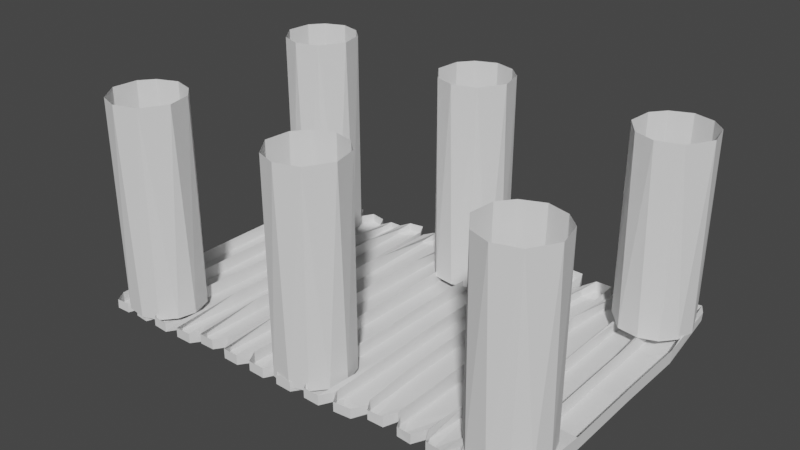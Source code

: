 # Source: dock.blend  (saved by Blender 3.0.42; exported with 4.5.12 LTS)
import bpy
from mathutils import Matrix  # noqa: F401  (used for matrix-valued properties, if any)

bpy.ops.wm.read_factory_settings(use_empty=True)
scene = bpy.context.scene
scene.name = 'Scene'

# ---- collections
col_collection = bpy.data.collections.new('Collection'); scene.collection.children.link(col_collection)

# ---- world
world_world = bpy.data.worlds.new('World'); scene.world = world_world
world_world.use_nodes = True; world_world.node_tree.nodes.clear()
_N = world_world.node_tree.nodes; _L = world_world.node_tree.links
n0 = _N.new('ShaderNodeOutputWorld'); n0.name = 'World Output'; n0.location = (300, 300)
n1 = _N.new('ShaderNodeBackground'); n1.name = 'Background'; n1.location = (10, 300)
n1.inputs[0].default_value = (0.05088, 0.05088, 0.05088, 1.0)
_L.new(n1.outputs[0], n0.inputs[0])
n0.is_active_output = True
world_world.color = (0.05088, 0.05088, 0.05088)
world_world.use_sun_shadow = False
world_world.sun_shadow_jitter_overblur = 0.0

# ---- meshes
me_cylinder_001 = bpy.data.meshes.new('Cylinder.001')
me_cylinder_001.from_pydata([(-0.07156, 1.021, 1.0), (0.4578, 0.8939, -4.0), (0.4889, 0.8773, 1.0), (0.8273, 0.5831, -4.0), (0.8553, 0.5412, 1.0), (1.012, 0.02518, -4.0), (1.015, -0.1289, 1.0), (0.8939, -0.4578, -4.0), (0.5831, -0.8273, -4.0), (0.6265, -0.8089, 1.0), (0.116, -0.9976, -4.0), (-0.02518, -1.012, 1.0), (-0.5831, -0.8273, 1.0), (-0.4567, -0.9156, -4.0), (-0.9871, -0.2693, 1.0), (-0.9703, -0.3245, -4.0), (-0.9444, 0.364, -4.0), (-0.9252, 0.4105, 1.0), (-0.6507, 0.7651, -4.0), (-0.6234, 0.7874, 1.0), (-0.1289, 1.015, -4.0)], [], [(6, 7, 5), (9, 8, 7), (11, 13, 10), (3, 1, 2, 4), (5, 3, 4, 6), (10, 8, 9, 11), (6, 9, 7), (15, 13, 12, 14), (11, 12, 13), (16, 15, 14, 17), (18, 16, 17, 19), (20, 18, 19, 0), (1, 20, 0, 2), (20, 1, 3, 5, 7, 8, 10, 13, 15, 16, 18)])
_uv = me_cylinder_001.uv_layers.new(name='UVMap')
_uv.uv.foreach_set('vector', [0.7298, 1.0, 0.6747, 0.5, 0.7539, 0.5, 0.6048, 1.0, 0.5978, 0.5, 0.6747, 0.5, 0.4959, 1.0, 0.4264, 0.5, 0.5184, 0.5, 0.8477, 0.5, 0.9247, 0.5, 0.9191, 1.0, 0.8397, 1.0, 0.7539, 0.5, 0.8477, 0.5, 0.8397, 1.0, 0.7298, 1.0, 0.5184, 0.5, 0.5978, 0.5, 0.6048, 1.0, 0.4959, 1.0, 0.7298, 1.0, 0.6048, 1.0, 0.6747, 0.5, 0.3014, 0.5, 0.4264, 0.5, 0.4022, 1.0, 0.2923, 1.0, 0.4959, 1.0, 0.4022, 1.0, 0.4264, 0.5, 0.1914, 0.5, 0.3014, 0.5, 0.2923, 1.0, 0.1834, 1.0, 0.1122, 0.5, 0.1914, 0.5, 0.1834, 1.0, 0.1066, 1.0, 0.02622, 0.5, 0.1122, 0.5, 0.1066, 1.0, 0.02081, 1.0, 0.9247, 0.5, 0.9872, 0.5, 0.9816, 1.0, 0.9191, 1.0, 0.7203, 0.4824, 0.8589, 0.4626, 0.9439, 0.3866, 0.9871, 0.2558, 0.9626, 0.1411, 0.8866, 0.05657, 0.7776, 0.01272, 0.6455, 0.04027, 0.5278, 0.1756, 0.5287, 0.3353, 0.5952, 0.4319])
me_cylinder_001.use_remesh_fix_poles = True
me_cylinder_001.use_remesh_preserve_attributes = False
me_cylinder_001.update()
me_cylinder_002 = bpy.data.meshes.new('Cylinder.002')
me_cylinder_002.from_pydata([(-0.07156, 1.021, 1.0), (0.4578, 0.8939, -4.595), (0.4889, 0.8773, 1.0), (0.8273, 0.5831, -4.595), (0.8553, 0.5412, 1.0), (1.012, 0.02518, -4.595), (1.015, -0.1289, 1.0), (0.8939, -0.4578, -4.595), (0.5831, -0.8273, -4.595), (0.6265, -0.8089, 1.0), (0.116, -0.9976, -4.595), (-0.02518, -1.012, 1.0), (-0.5831, -0.8273, 1.0), (-0.4567, -0.9156, -4.595), (-0.9871, -0.2693, 1.0), (-0.9703, -0.3245, -4.595), (-0.9444, 0.364, -4.595), (-0.9252, 0.4105, 1.0), (-0.6507, 0.7651, -4.595), (-0.6234, 0.7874, 1.0), (-0.1289, 1.015, -4.595)], [], [(6, 7, 5), (9, 8, 7), (11, 13, 10), (3, 1, 2, 4), (5, 3, 4, 6), (10, 8, 9, 11), (6, 9, 7), (15, 13, 12, 14), (11, 12, 13), (16, 15, 14, 17), (18, 16, 17, 19), (20, 18, 19, 0), (1, 20, 0, 2)])
_uv = me_cylinder_002.uv_layers.new(name='UVMap')
_uv.uv.foreach_set('vector', [0.7298, 1.0, 0.6747, 0.5, 0.7539, 0.5, 0.6048, 1.0, 0.5978, 0.5, 0.6747, 0.5, 0.4959, 1.0, 0.4264, 0.5, 0.5184, 0.5, 0.8477, 0.5, 0.9247, 0.5, 0.9191, 1.0, 0.8397, 1.0, 0.7539, 0.5, 0.8477, 0.5, 0.8397, 1.0, 0.7298, 1.0, 0.5184, 0.5, 0.5978, 0.5, 0.6048, 1.0, 0.4959, 1.0, 0.7298, 1.0, 0.6048, 1.0, 0.6747, 0.5, 0.3014, 0.5, 0.4264, 0.5, 0.4022, 1.0, 0.2923, 1.0, 0.4959, 1.0, 0.4022, 1.0, 0.4264, 0.5, 0.1914, 0.5, 0.3014, 0.5, 0.2923, 1.0, 0.1834, 1.0, 0.1122, 0.5, 0.1914, 0.5, 0.1834, 1.0, 0.1066, 1.0, 0.02622, 0.5, 0.1122, 0.5, 0.1066, 1.0, 0.02081, 1.0, 0.9247, 0.5, 0.9872, 0.5, 0.9816, 1.0, 0.9191, 1.0])
me_cylinder_002.use_remesh_fix_poles = True
me_cylinder_002.use_remesh_preserve_attributes = False
me_cylinder_002.update()
me_cylinder_005 = bpy.data.meshes.new('Cylinder.005')
me_cylinder_005.from_pydata([(-0.07156, 1.021, 1.0), (0.4578, 0.8939, -4.778), (0.4889, 0.8773, 1.0), (0.8273, 0.5831, -4.778), (0.8553, 0.5412, 1.0), (1.012, 0.02518, -4.778), (1.015, -0.1289, 1.0), (0.8939, -0.4578, -4.778), (0.5831, -0.8273, -4.778), (0.6265, -0.8089, 1.0), (0.116, -0.9976, -4.778), (-0.02518, -1.012, 1.0), (-0.5831, -0.8273, 1.0), (-0.4567, -0.9156, -4.778), (-0.9871, -0.2693, 1.0), (-0.9703, -0.3245, -4.778), (-0.9444, 0.364, -4.778), (-0.9252, 0.4105, 1.0), (-0.6507, 0.7651, -4.778), (-0.6234, 0.7874, 1.0), (-0.1289, 1.015, -4.778)], [], [(6, 7, 5), (9, 8, 7), (11, 13, 10), (3, 1, 2, 4), (5, 3, 4, 6), (10, 8, 9, 11), (6, 9, 7), (15, 13, 12, 14), (11, 12, 13), (16, 15, 14, 17), (18, 16, 17, 19), (20, 18, 19, 0), (1, 20, 0, 2)])
_uv = me_cylinder_005.uv_layers.new(name='UVMap')
_uv.uv.foreach_set('vector', [0.7298, 1.0, 0.6747, 0.5, 0.7539, 0.5, 0.6048, 1.0, 0.5978, 0.5, 0.6747, 0.5, 0.4959, 1.0, 0.4264, 0.5, 0.5184, 0.5, 0.8477, 0.5, 0.9247, 0.5, 0.9191, 1.0, 0.8397, 1.0, 0.7539, 0.5, 0.8477, 0.5, 0.8397, 1.0, 0.7298, 1.0, 0.5184, 0.5, 0.5978, 0.5, 0.6048, 1.0, 0.4959, 1.0, 0.7298, 1.0, 0.6048, 1.0, 0.6747, 0.5, 0.3014, 0.5, 0.4264, 0.5, 0.4022, 1.0, 0.2923, 1.0, 0.4959, 1.0, 0.4022, 1.0, 0.4264, 0.5, 0.1914, 0.5, 0.3014, 0.5, 0.2923, 1.0, 0.1834, 1.0, 0.1122, 0.5, 0.1914, 0.5, 0.1834, 1.0, 0.1066, 1.0, 0.02622, 0.5, 0.1122, 0.5, 0.1066, 1.0, 0.02081, 1.0, 0.9247, 0.5, 0.9872, 0.5, 0.9816, 1.0, 0.9191, 1.0])
me_cylinder_005.use_remesh_fix_poles = True
me_cylinder_005.use_remesh_preserve_attributes = False
me_cylinder_005.update()
me_cube_002 = bpy.data.meshes.new('Cube.002')
me_cube_002.from_pydata([(-0.3522, -3.879, 0.03301), (-0.3598, -3.883, 0.3101), (-0.4432, 3.757, 0.3098), (0.4436, -3.901, 0.3318), (0.3077, 3.827, 0.3584), (-0.4117, -0.0197, 0.2673), (-0.2775, 4.091, 0.06037), (0.1336, 4.136, 0.3451), (-0.4408, 2.066, 0.2523), (0.2832, 3.851, 0.1055), (0.4354, -3.855, 0.04107), (-0.1748, -4.234, 0.3463), (-0.4361, -2.099, 0.1852), (-0.4424, 3.774, 0.07137), (0.122, 4.143, 0.09496), (-0.2762, 4.089, 0.3158), (-0.1607, -3.993, 0.003022), (0.2636, -4.241, 0.3598), (0.4567, 1.981, 0.2721), (0.4698, -0.02005, 0.2922), (-0.4191, 2.006, -0.1013), (0.4282, -2.023, -0.1609), (0.4591, -0.03129, -0.05916), (-0.3955, -0.06385, -0.07885), (-0.4136, -2.054, -0.1732), (0.4492, 1.953, -0.08482), (0.2585, -4.244, 0.0868), (0.4374, -2.105, 0.1918), (-0.1704, -4.237, 0.08871), (-1.213, -3.685, -0.1989), (-1.265, -3.779, 0.1293), (-1.189, 3.75, 0.1436), (-0.4298, -3.878, 0.2547), (-0.5025, 3.756, 0.2574), (-1.309, -0.06418, 0.1627), (-1.009, 4.08, -0.109), (-0.6557, 4.064, 0.1918), (-0.6256, -3.945, -0.1092), (-0.4044, 0.2491, 0.2193), (-1.344, 2.089, 0.1386), (-1.069, -4.166, 0.179), (-1.305, -2.038, 0.1132), (-1.182, 3.765, -0.1054), (-1.021, 4.066, 0.1522), (-0.5094, 3.787, 0.0117), (-0.4311, -3.876, -0.0331), (-0.6196, -4.212, 0.2342), (-1.271, -2.348, -0.249), (-1.333, 2.073, -0.2173), (-0.416, 0.0117, -0.1334), (-1.277, -3.75, -0.1174), (-1.293, -0.2557, -0.1914), (-0.4429, 1.894, -0.1473), (-0.452, -1.925, -0.2135), (-0.6153, -4.211, -0.01405), (-0.4359, -2.029, 0.145), (-1.069, -4.162, -0.08575), (-0.649, 4.084, -0.03753), (-2.241, -3.656, -0.2653), (-2.242, -3.663, -0.005674), (-2.093, 3.746, 0.003763), (-1.346, -3.767, 0.06849), (-1.253, 3.753, 0.09027), (-2.197, -0.05543, 0.08136), (-1.879, 3.84, -0.3155), (-1.428, 4.085, 0.06208), (-2.261, 2.057, 0.03985), (-1.359, -3.739, -0.2244), (-2.04, -4.043, 0.0114), (-2.189, -2.031, 0.05073), (-2.093, 3.742, -0.2442), (-1.884, 4.096, 0.03228), (-1.256, 3.772, -0.1682), (-2.027, -3.789, -0.317), (-1.556, -4.106, 0.04717), (-1.305, -2.022, 0.07269), (-2.089, 3.488, -0.3321), (-2.044, -4.039, -0.2431), (-1.314, -1.914, -0.2815), (-1.318, 0.04487, -0.2432), (-2.255, 2.033, -0.3076), (-2.182, -0.08534, -0.271), (-2.169, -1.929, -0.3042), (-1.88, 4.098, -0.2312), (-1.431, 4.094, -0.2013), (-1.354, 2.038, -0.2647), (-1.564, -4.097, -0.23), (-1.338, 1.073, 0.11), (-2.989, 3.708, -0.06316), (-2.316, -3.652, -0.05551), (-2.171, 3.743, -0.05185), (-3.07, -0.08402, 0.02211), (-2.79, 3.793, -0.4153), (-2.361, 4.099, -0.03168), (-2.899, -3.95, -0.08294), (-3.074, -3.623, -0.0747), (-3.152, 2.01, -0.0423), (-2.332, -3.664, -0.3181), (-3.073, -3.62, -0.2929), (-3.076, -1.989, 0.008101), (-2.986, 3.672, -0.3699), (-2.382, 3.821, -0.4075), (-2.798, 4.084, -0.0323), (-2.177, 3.73, -0.3457), (-2.887, -3.73, -0.3822), (-2.489, -3.985, -0.0669), (-2.19, -2.055, 0.005594), (-2.199, 0.08678, 0.03337), (-2.213, -0.01673, -0.3222), (-2.358, 4.09, -0.3083), (-3.147, 1.973, -0.3959), (-3.056, -0.04962, -0.3342), (-2.795, 4.072, -0.3068), (-2.274, 2.045, -0.3727), (-2.207, -1.954, -0.3482), (-2.501, -3.981, -0.3318), (-3.048, -3.409, -0.3598), (-2.262, 2.105, -0.01603), (-2.891, -3.959, -0.323), (-3.87, -3.689, -0.2528), (-3.842, 3.71, 0.01394), (-3.136, -3.621, -0.001844), (-3.056, 3.704, 0.004959), (-3.934, 0.01065, 0.09254), (-3.643, 3.788, -0.3294), (-3.22, 4.073, 0.05008), (-3.138, -3.641, -0.2538), (-3.88, -3.694, 0.01522), (-3.989, 2.003, 0.01829), (-3.697, -3.998, 0.005073), (-3.934, -2.166, 0.08003), (-3.839, 3.677, -0.2915), (-3.24, 3.786, -0.3346), (-3.648, 4.077, 0.05355), (-3.058, 3.677, -0.296), (-3.68, -3.754, -0.3172), (-3.288, -3.955, -0.009224), (-3.073, 0.04074, 0.09006), (-3.691, -4.0, -0.2474), (-3.087, -0.01653, -0.2657), (-3.981, 1.967, -0.3388), (-3.924, -2.1, -0.2689), (-3.92, 0.01146, -0.2637), (-3.645, 4.066, -0.2194), (-3.164, 1.979, -0.3327), (-3.094, -2.074, -0.2736), (-3.283, -3.963, -0.2788), (-3.153, 2.144, 0.01518), (-3.076, -1.985, 0.07649), (-3.216, 4.063, -0.2267), (-4.761, -3.556, -0.4464), (-4.787, -3.782, -0.0999), (-4.714, 3.737, -0.1737), (-3.949, -3.701, -0.1472), (-3.911, 3.709, -0.1563), (-4.791, 0.04235, -0.06484), (-4.082, 4.083, -0.1263), (-4.595, -4.127, -0.123), (-4.808, 2.056, -0.134), (-4.512, 3.817, -0.513), (-4.0, -3.65, -0.4651), (-4.787, -3.787, -0.3667), (-4.71, 3.713, -0.4731), (-4.102, 3.8, -0.5035), (-4.524, 4.089, -0.1365), (-3.914, 3.686, -0.4597), (-3.951, 0.05404, -0.4322), (-4.578, -3.872, -0.474), (-4.137, -4.063, -0.1406), (-4.797, 2.069, -0.4963), (-4.776, -0.02073, -0.4187), (-4.522, 4.083, -0.4086), (-3.999, 1.955, -0.502), (-4.133, -4.065, -0.4022), (-3.989, 2.109, -0.1552), (-3.929, -0.4177, -0.06683), (-4.596, -4.123, -0.3895), (-3.942, -3.702, -0.3816), (-4.081, 4.075, -0.3942), (-5.622, -3.586, -0.4531), (-5.648, -3.814, -0.1044), (-5.596, 3.781, -0.214), (-4.85, -3.521, -0.4892), (-4.85, -3.805, -0.1697), (-5.65, 1.552, -0.133), (-5.393, 3.862, -0.5656), (-4.968, 4.098, -0.2035), (-4.817, 0.06595, -0.4737), (-4.781, -0.4929, -0.1094), (-5.045, -3.902, -0.5031), (-5.463, -4.167, -0.1229), (-5.648, -3.819, -0.3691), (-5.591, 3.767, -0.5075), (-4.835, 3.624, -0.5785), (-5.412, 4.116, -0.2008), (-4.795, 3.754, -0.4799), (-4.85, -3.804, -0.4162), (-5.447, -3.91, -0.4817), (-5.034, -4.154, -0.1462), (-4.8, 3.763, -0.2223), (-5.463, -4.167, -0.3912), (-4.787, -1.663, -0.3736), (-4.967, 4.094, -0.4747), (-5.628, -0.09015, -0.4475), (-5.634, 2.043, -0.511), (-5.41, 4.112, -0.4717), (-5.034, -4.153, -0.416), (-6.479, -3.623, -0.4563), (-6.512, -3.847, -0.1322), (-6.48, 3.812, -0.2454), (-5.712, -3.833, -0.1721), (-6.28, 3.893, -0.5923), (-5.854, 4.135, -0.2383), (-6.517, 2.066, -0.1962), (-5.687, 3.518, -0.6013), (-5.907, -3.925, -0.5061), (-6.331, -4.185, -0.1299), (-6.508, -3.853, -0.377), (-6.497, -0.9584, -0.09697), (-6.476, 3.802, -0.5359), (-5.865, 3.881, -0.5997), (-6.296, 4.148, -0.2314), (-5.666, 3.783, -0.5094), (-5.715, -3.825, -0.4589), (-6.315, -3.934, -0.4855), (-5.895, -4.178, -0.1512), (-5.639, -0.7309, -0.1354), (-6.507, 2.054, -0.5496), (-6.488, -0.09572, -0.4697), (-6.295, 4.147, -0.5007), (-5.646, 0.3814, -0.5054), (-5.895, -4.177, -0.4194), (-5.662, 3.775, -0.2583), (-6.331, -4.185, -0.3981), (-5.659, -1.998, -0.4916), (-5.853, 4.133, -0.5087), (-7.384, -3.856, -0.427), (-7.389, -3.862, -0.1369), (-7.359, 3.818, -0.3022), (-6.582, -3.848, -0.1785), (-7.161, 3.907, -0.6428), (-6.736, 4.155, -0.2798), (-6.526, 0.9497, -0.5615), (-7.397, 2.149, -0.2479), (-6.636, -3.775, -0.5121), (-7.209, -4.198, -0.1351), (-7.342, -1.501, -0.108), (-7.357, 3.805, -0.5918), (-6.749, 3.904, -0.6394), (-7.176, 4.158, -0.2836), (-6.554, 3.804, -0.5856), (-6.581, -3.846, -0.4247), (-7.191, -3.945, -0.4915), (-6.769, -4.192, -0.1577), (-6.489, -1.051, -0.1466), (-7.389, 2.136, -0.6005), (-7.335, -2.17, -0.4587), (-7.34, -0.09815, -0.504), (-7.175, 4.157, -0.5534), (-6.736, 4.155, -0.5487), (-6.501, 1.113, -0.4813), (-6.768, -4.191, -0.4263), (-6.542, 3.794, -0.3026), (-7.209, -4.198, -0.4036), (-6.504, -2.037, -0.4943), (-8.253, -3.847, -0.4653), (-8.259, -3.856, -0.1724), (-8.317, 3.712, -0.3426), (-7.459, -3.862, -0.184), (-7.43, 3.815, -0.353), (-8.275, 1.786, -0.2457), (-7.459, 3.551, -0.6871), (-7.655, -3.949, -0.5241), (-8.084, -4.197, -0.1591), (-8.218, -2.216, -0.1485), (-8.331, 3.696, -0.613), (-7.645, 3.888, -0.6964), (-8.105, 4.096, -0.3471), (-7.462, -3.854, -0.4723), (-8.064, -3.943, -0.5192), (-7.649, -4.201, -0.1654), (-7.34, -1.779, -0.1595), (-7.628, 4.153, -0.3391), (-8.132, 3.839, -0.6694), (-7.647, -4.199, -0.4358), (-7.433, 3.814, -0.602), (-7.627, 4.15, -0.612), (-8.197, -1.995, -0.5084), (-8.119, 4.088, -0.607), (-7.358, -0.02685, -0.4717), (-8.082, -4.195, -0.4302), (-7.349, -2.078, -0.501), (-9.128, -3.823, -0.431), (-9.133, -3.834, -0.1394), (-9.14, 3.595, -0.2802), (-8.328, -3.855, -0.1057), (-8.396, 3.698, -0.2703), (-9.127, -0.004351, -0.1725), (-8.997, 3.713, -0.5854), (-8.421, 3.697, -0.5305), (-8.265, 1.373, -0.1739), (-9.118, 0.08156, -0.5283), (-9.087, 2.12, -0.1669), (-9.144, 3.592, -0.5272), (-8.58, 4.012, -0.2833), (-8.521, -3.934, -0.4603), (-8.951, -4.178, -0.1145), (-9.109, -2.11, -0.1181), (-8.605, 4.003, -0.5456), (-8.995, 3.948, -0.2896), (-8.329, -3.844, -0.3995), (-8.93, -3.923, -0.4772), (-8.516, -4.188, -0.09598), (-8.217, -2.127, -0.08567), (-8.514, -4.185, -0.3694), (-8.95, -4.175, -0.3863), (-8.261, 0.09339, -0.5044), (-9.093, 2.224, -0.4991), (-9.092, -2.204, -0.4687), (-9.011, 3.949, -0.5342), (-8.305, 1.961, -0.5053), (-8.22, -2.174, -0.4359), (-10.09, -3.813, -0.617), (-10.09, -3.813, -0.3452), (-9.845, 3.632, -0.4779), (-9.207, -3.832, -0.3122), (-9.199, 3.594, -0.4453), (-10.0, 0.02516, -0.3612), (-9.701, 3.702, -0.7786), (-9.421, -3.918, -0.6662), (-9.127, 0.008987, -0.3409), (-9.137, 0.003973, -0.6944), (-9.878, 2.076, -0.3785), (-9.834, 3.657, -0.7252), (-9.366, 3.926, -0.4725), (-9.226, 3.602, -0.6935), (-9.891, -4.155, -0.3319), (-10.01, -2.092, -0.3209), (-9.725, 3.943, -0.488), (-9.21, -3.822, -0.6043), (-9.878, -3.909, -0.6758), (-9.41, -4.167, -0.3094), (-9.11, -2.169, -0.2894), (-9.113, 2.095, -0.6644), (-9.387, 3.928, -0.7265), (-9.979, 0.2605, -0.7268), (-9.995, -2.12, -0.6713), (-9.855, 2.4, -0.7164), (-9.73, 3.957, -0.7233), (-9.411, -4.166, -0.5778), (-9.09, 2.119, -0.3395), (-9.894, -4.157, -0.5937), (-9.114, -2.145, -0.6428), (-10.97, -3.792, -0.6326), (-10.71, 3.766, -0.5229), (-10.17, -3.811, -0.3929), (-9.905, 3.643, -0.5227), (-10.38, -3.914, -0.7133), (-10.5, 3.839, -0.8469), (-10.98, -3.785, -0.3823), (-10.83, 2.148, -0.4648), (-10.69, 3.781, -0.7905), (-10.11, 4.007, -0.5366), (-9.917, 3.636, -0.7746), (-10.19, -3.818, -0.665), (-10.8, -4.115, -0.39), (-10.83, 1.748, -0.8038), (-10.91, -2.031, -0.3749), (-10.54, 4.078, -0.5283), (-10.36, -4.138, -0.3923), (-10.0, 0.03159, -0.4105), (-10.79, -4.128, -0.6331), (-10.01, 0.01739, -0.7619), (-10.89, -1.935, -0.7236), (-10.54, 4.086, -0.7768), (-9.9, 2.235, -0.7772), (-10.36, -4.146, -0.6425), (-10.79, -3.901, -0.6978), (-9.877, 2.116, -0.4422), (-10.01, -2.069, -0.373), (-10.02, -2.074, -0.7262), (-10.11, 4.015, -0.8038), (-11.72, -3.773, -0.6541), (-11.04, -3.782, -0.4244), (-10.79, 3.777, -0.5684), (-11.5, 3.918, -0.8812), (-11.05, -3.814, -0.668), (-11.56, -4.078, -0.4203), (-11.73, -3.761, -0.4114), (-11.74, 3.793, -0.5295), (-11.02, 4.136, -0.5532), (-11.77, -1.934, -0.4346), (-11.71, 3.837, -0.779), (-11.52, 4.172, -0.5263), (-10.78, 3.781, -0.8019), (-10.93, -2.026, -0.7754), (-10.92, -2.151, -0.422), (-11.19, -4.095, -0.4278), (-11.03, 4.133, -0.8298), (-11.76, -1.946, -0.7842), (-11.75, 2.008, -0.781), (-11.52, 4.17, -0.7917), (-11.19, -4.108, -0.6786), (-10.83, 3.508, -0.8946), (-11.71, 3.51, -0.873), (-11.55, -3.861, -0.7184), (-11.56, -4.095, -0.6558), (-12.5, -3.783, -0.7309), (-11.79, -3.777, -0.6933), (-11.79, -3.756, -0.4528), (-12.52, -3.781, -0.4723), (-12.4, 3.935, -0.9095), (-11.98, 4.182, -0.5595), (-11.76, 3.785, -0.5752), (-12.61, 3.813, -0.5534), (-12.33, -4.093, -0.4684), (-12.63, -2.11, -0.5003), (-12.62, 3.804, -0.8079), (-11.99, 3.931, -0.9181), (-12.41, 4.188, -0.5503), (-11.79, 3.832, -0.8675), (-11.79, -1.932, -0.8375), (-12.32, -3.871, -0.7796), (-11.94, -4.077, -0.462), (-12.58, 3.542, -0.9048), (-12.33, -4.106, -0.7122), (-12.61, -1.914, -0.8582), (-12.41, 4.188, -0.8186), (-11.76, 1.487, -0.8989), (-11.94, -4.088, -0.7167), (-11.97, 4.181, -0.8285)], [], [(7, 4, 14), (21, 10, 26), (12, 1, 11), (18, 19, 25), (15, 14, 6), (8, 13, 20), (0, 12, 24), (13, 15, 6), (4, 18, 25), (25, 22, 20), (9, 25, 14), (22, 21, 24), (27, 3, 21), (19, 27, 21), (39, 31, 42), (53, 45, 37), (41, 30, 40), (55, 45, 53), (38, 49, 52), (41, 34, 50), (29, 50, 47), (42, 43, 35), (36, 57, 35), (49, 55, 53), (44, 52, 57), (33, 36, 38), (41, 40, 46), (53, 37, 47), (34, 39, 48), (78, 67, 86), (69, 59, 68), (86, 74, 77), (87, 79, 85), (65, 72, 84), (71, 65, 83), (59, 69, 58), (61, 74, 86), (86, 77, 73), (85, 79, 76), (72, 85, 84), (79, 82, 81), (60, 66, 71), (75, 61, 78), (79, 75, 78), (66, 70, 80), (63, 66, 80), (94, 95, 118), (114, 97, 115), (113, 111, 110), (117, 107, 113), (99, 91, 98), (109, 101, 92), (94, 118, 115), (103, 113, 101), (92, 113, 110), (111, 114, 116), (88, 96, 102), (114, 115, 104), (96, 100, 110), (91, 96, 110), (145, 126, 146), (129, 119, 138), (147, 137, 144), (130, 123, 141), (121, 136, 146), (144, 139, 140), (134, 144, 132), (120, 128, 133), (145, 146, 135), (148, 121, 126), (143, 125, 149), (128, 131, 140), (123, 128, 140), (174, 175, 172), (159, 171, 163), (177, 160, 166), (173, 167, 160), (177, 168, 173), (157, 176, 173), (163, 172, 169), (165, 172, 163), (152, 158, 164), (166, 160, 170), (156, 178, 171), (155, 158, 169), (184, 181, 192), (198, 200, 206), (191, 184, 203), (203, 184, 204), (185, 202, 193), (201, 182, 187), (181, 184, 194), (182, 189, 197), (213, 209, 219), (234, 223, 215), (208, 218, 217), (232, 230, 222), (210, 225, 223), (231, 224, 215), (214, 230, 227), (209, 213, 221), (234, 215, 224), (226, 234, 230), (229, 212, 235), (228, 213, 227), (243, 238, 247), (241, 262, 250), (253, 263, 261), (241, 250, 259), (256, 246, 257), (237, 246, 236), (259, 248, 240), (262, 260, 250), (250, 260, 242), (260, 264, 242), (239, 253, 251), (242, 257, 255), (250, 242, 248), (238, 243, 249), (254, 264, 260), (246, 243, 255), (270, 267, 275), (291, 278, 272), (274, 266, 273), (266, 274, 265), (269, 289, 285), (272, 284, 279), (280, 290, 284), (276, 271, 283), (267, 270, 277), (281, 291, 289), (321, 310, 305), (307, 293, 306), (321, 311, 318), (304, 299, 308), (317, 294, 303), (307, 297, 301), (293, 307, 292), (294, 309, 319), (296, 320, 299), (300, 321, 316), (295, 312, 310), (299, 320, 308), (294, 302, 309), (321, 305, 311), (316, 321, 301), (352, 339, 329), (337, 323, 336), (349, 341, 351), (323, 337, 322), (324, 338, 348), (326, 343, 335), (351, 340, 329), (343, 331, 345), (344, 343, 328), (335, 343, 344), (324, 332, 338), (331, 352, 345), (341, 336, 351), (330, 352, 331), (362, 356, 381), (380, 364, 357), (365, 353, 371), (376, 369, 365), (380, 355, 364), (378, 372, 375), (373, 367, 366), (359, 367, 353), (354, 368, 374), (355, 369, 376), (357, 371, 377), (375, 372, 358), (381, 375, 358), (363, 375, 381), (361, 358, 366), (377, 353, 373), (358, 380, 377), (390, 384, 394), (387, 388, 406), (395, 386, 402), (390, 394, 398), (401, 393, 398), (400, 404, 399), (398, 394, 403), (386, 397, 402), (387, 406, 402), (385, 403, 404), (405, 382, 399), (399, 395, 405), (384, 390, 396), (395, 402, 405), (396, 383, 386), (421, 408, 429), (423, 425, 429), (417, 424, 426), (413, 428, 420), (429, 425, 422), (408, 423, 429), (420, 428, 418), (428, 421, 426), (415, 410, 425), (423, 415, 425), (427, 412, 430), (8, 2, 13), (23, 24, 12, 5), (27, 12, 17), (20, 22, 23), (21, 3, 10), (25, 19, 22), (14, 4, 9), (15, 7, 14), (8, 20, 23, 5), (0, 1, 12), (26, 10, 3, 17), (13, 2, 15), (9, 4, 25), (22, 19, 21), (20, 6, 14, 25), (16, 28, 0), (16, 26, 28), (13, 6, 20), (24, 16, 0), (23, 22, 24), (16, 24, 21, 26), (4, 7, 18), (27, 17, 3), (11, 28, 26, 17), (44, 57, 36, 33), (30, 50, 56, 40), (55, 32, 45), (52, 44, 33, 38), (47, 37, 29), (43, 36, 35), (50, 34, 51), (50, 30, 41), (47, 50, 51), (51, 34, 48), (42, 31, 43), (46, 54, 45, 32), (56, 29, 37, 54), (45, 54, 37), (29, 56, 50), (51, 48, 52, 49), (52, 48, 35, 57), (42, 35, 48), (47, 51, 49, 53), (43, 39, 36), (55, 46, 32), (40, 56, 54, 46), (59, 58, 77, 68), (49, 38, 55), (48, 39, 42), (66, 60, 70), (65, 62, 72), (81, 82, 69, 63), (76, 79, 81), (78, 61, 67), (83, 70, 60, 71), (58, 69, 82), (80, 70, 76), (81, 63, 80), (83, 65, 84), (64, 76, 70, 83), (83, 84, 64), (85, 72, 62, 87), (85, 76, 64, 84), (67, 61, 86), (73, 77, 58), (80, 76, 81), (82, 73, 58), (62, 65, 87), (75, 74, 61), (73, 82, 78, 86), (90, 103, 109, 93), (79, 78, 82), (77, 74, 68), (79, 87, 75), (96, 88, 100), (89, 97, 114, 106), (116, 114, 104), (115, 105, 94), (93, 109, 112, 102), (113, 107, 108), (112, 100, 88, 102), (98, 91, 111), (95, 99, 98), (116, 98, 111), (111, 91, 110), (117, 113, 103, 90), (112, 109, 92), (100, 112, 92), (101, 109, 103), (106, 114, 108, 107), (105, 115, 97, 89), (98, 116, 104, 118), (122, 134, 149, 125), (104, 115, 118), (113, 108, 111), (92, 101, 113), (100, 92, 110), (90, 93, 117), (111, 108, 114), (118, 95, 98), (128, 120, 131), (141, 119, 127, 130), (141, 145, 135), (140, 139, 142), (146, 136, 138), (145, 148, 126), (144, 137, 139), (143, 133, 125), (141, 123, 142), (143, 131, 120, 133), (142, 123, 140), (132, 124, 143, 149), (131, 143, 124), (132, 149, 134), (147, 144, 134, 122), (148, 145, 139, 137), (144, 140, 124, 132), (126, 121, 146), (146, 138, 135), (135, 138, 119), (136, 129, 138), (141, 142, 139, 145), (131, 124, 140), (141, 135, 119), (154, 165, 178, 156), (122, 125, 147), (129, 127, 119), (158, 152, 162), (151, 161, 176, 157), (177, 175, 153), (171, 162, 152, 164), (150, 160, 167), (168, 157, 173), (172, 175, 166), (164, 156, 171), (161, 155, 170), (161, 151, 155), (150, 161, 170), (170, 155, 169), (174, 172, 165, 154), (162, 171, 159), (163, 178, 165), (171, 178, 163), (161, 150, 167, 176), (166, 175, 177), (177, 153, 168), (177, 173, 160), (170, 169, 172, 166), (173, 176, 167), (199, 195, 202, 186), (162, 159, 169), (159, 163, 169), (170, 160, 150), (154, 156, 174), (169, 158, 162), (183, 196, 201, 188), (180, 191, 200, 190), (203, 204, 193, 187), (179, 182, 197), (201, 195, 199, 188), (186, 202, 205, 194), (205, 192, 181, 194), (204, 184, 192), (191, 180, 184), (179, 191, 203), (201, 187, 193, 195), (185, 205, 202), (192, 205, 185), (193, 202, 195), (206, 196, 183, 198), (201, 196, 182), (197, 189, 206, 200), (189, 182, 196, 206), (191, 179, 197, 200), (179, 203, 187, 182), (192, 185, 204), (185, 193, 204), (232, 222, 235, 212), (188, 198, 183), (198, 190, 200), (210, 223, 234, 226), (217, 233, 216, 208), (229, 219, 209, 221), (207, 234, 224), (227, 230, 228), (232, 226, 230), (229, 221, 212), (217, 218, 228), (207, 217, 228), (222, 214, 220, 235), (219, 229, 211), (235, 220, 211, 229), (217, 207, 224, 233), (214, 222, 230), (223, 231, 215), (223, 225, 231), (227, 211, 220, 214), (231, 233, 224), (234, 207, 228, 230), (219, 211, 227), (226, 225, 210), (233, 231, 225, 216), (239, 251, 264, 254), (227, 213, 219), (228, 218, 213), (236, 263, 245, 237), (259, 258, 249, 241), (262, 254, 260), (258, 247, 238, 249), (236, 246, 256), (257, 246, 255), (252, 244, 261, 263), (240, 258, 259), (247, 258, 240), (248, 259, 250), (264, 251, 244), (255, 240, 248, 242), (251, 261, 244), (251, 253, 261), (252, 263, 236), (244, 252, 256, 264), (247, 240, 255), (256, 252, 236), (254, 253, 239), (264, 256, 257, 242), (269, 285, 286, 282), (253, 245, 263), (255, 243, 247), (268, 278, 291, 281), (266, 265, 290, 273), (286, 288, 277, 282), (269, 281, 289), (288, 275, 267, 277), (287, 274, 270), (265, 274, 287), (287, 270, 275), (276, 283, 288, 286), (285, 271, 276, 286), (275, 288, 283), (289, 291, 271, 285), (284, 278, 268, 280), (287, 283, 271, 291), (278, 284, 272), (279, 290, 265), (284, 290, 279), (272, 279, 287, 291), (275, 283, 287), (287, 279, 265), (269, 282, 281), (281, 280, 268), (295, 310, 321, 313), (280, 273, 290), (293, 292, 315, 306), (315, 311, 305, 314), (320, 300, 316), (319, 309, 308), (318, 307, 301), (292, 307, 318), (319, 308, 298), (303, 319, 298), (303, 294, 319), (309, 304, 308), (296, 300, 320), (314, 312, 315), (310, 312, 314), (301, 317, 320, 316), (310, 314, 305), (311, 315, 292), (320, 317, 298, 308), (303, 298, 317), (318, 311, 292), (301, 321, 318), (302, 317, 301, 297), (315, 312, 306), (300, 313, 321), (304, 296, 299), (317, 302, 294), (325, 339, 352, 342), (323, 322, 351, 336), (329, 340, 346, 352), (335, 344, 334, 326), (347, 343, 345), (324, 333, 347, 332), (348, 338, 344), (327, 345, 346, 337), (332, 347, 345, 327), (322, 337, 346), (331, 343, 350, 330), (328, 348, 344), (333, 348, 328), (333, 324, 348), (338, 334, 344), (349, 339, 325, 341), (326, 350, 343), (329, 349, 351), (339, 349, 329), (340, 351, 322), (333, 328, 347), (328, 343, 347), (346, 340, 322), (345, 352, 346), (354, 361, 366, 360), (330, 342, 352), (380, 379, 355), (377, 380, 357), (376, 365, 371), (378, 370, 372), (381, 356, 363), (375, 363, 356, 378), (353, 367, 373), (366, 367, 360), (361, 374, 358), (361, 354, 374), (358, 374, 381), (373, 366, 358, 377), (357, 376, 371), (364, 376, 357), (364, 355, 376), (377, 371, 353), (380, 372, 370, 379), (358, 372, 380), (365, 359, 353), (362, 381, 374, 368), (399, 382, 388, 391), (404, 403, 399), (397, 387, 402), (395, 396, 386), (394, 396, 395), (400, 389, 392), (399, 391, 400), (401, 392, 389, 393), (400, 392, 404), (385, 404, 392, 401), (385, 401, 398), (413, 420, 430, 412), (1, 0, 28, 11), (398, 393, 390), (384, 396, 394), (403, 394, 395), (386, 383, 397), (405, 406, 382), (405, 402, 406), (385, 398, 403), (399, 403, 395), (406, 388, 382), (400, 391, 389), (416, 426, 407, 410), (424, 428, 426), (425, 410, 407), (427, 419, 412), (426, 416, 417), (427, 417, 414, 419), (411, 424, 417, 427), (418, 411, 427, 430), (418, 430, 420), (424, 411, 418, 428), (428, 408, 421), (408, 409, 423), (422, 425, 407), (422, 426, 421, 429), (426, 422, 407), (408, 428, 413, 409), (417, 416, 414)])
_uv = me_cube_002.uv_layers.new(name='UVMap')
_uv.uv.foreach_set('vector', [0.625, 0.4373, 0.6226, 0.5, 0.4365, 0.4375, 0.3663, 0.6875, 0.4215, 0.75, 0.3125, 0.75, 0.8749, 0.6875, 0.875, 0.75, 0.8125, 0.75, 0.6195, 0.5625, 0.6262, 0.625, 0.3766, 0.5625, 0.6272, 0.3125, 0.4365, 0.4375, 0.4334, 0.3125, 0.6159, 0.1875, 0.4355, 0.25, 0.3358, 0.1875, 0.432, 0.0, 0.6246, 0.0625, 0.3757, 0.0625, 0.4355, 0.25, 0.6272, 0.3125, 0.4334, 0.3125, 0.6226, 0.5, 0.6195, 0.5625, 0.3766, 0.5625, 0.3766, 0.5625, 0.3783, 0.625, 0.1493, 0.5625, 0.4386, 0.5, 0.3766, 0.5625, 0.3125, 0.5, 0.3783, 0.625, 0.3663, 0.6875, 0.1365, 0.6875, 0.6247, 0.6875, 0.6251, 0.75, 0.3663, 0.6875, 0.6262, 0.625, 0.6247, 0.6875, 0.3663, 0.6875, 0.625, 0.1875, 0.625, 0.25, 0.4359, 0.25, 0.3806, 0.6875, 0.4326, 0.75, 0.3125, 0.75, 0.8741, 0.6875, 0.875, 0.75, 0.8125, 0.75, 0.6337, 0.6875, 0.4326, 0.75, 0.3806, 0.6875, 0.6264, 0.6192, 0.385, 0.625, 0.3772, 0.5625, 0.6245, 0.0625, 0.6248, 0.125, 0.4371, 0.0008029, 0.375, 0.0, 0.4371, 0.0008029, 0.375, 0.0625, 0.4359, 0.25, 0.6261, 0.3125, 0.4349, 0.3125, 0.625, 0.4369, 0.437, 0.4375, 0.4349, 0.3125, 0.385, 0.625, 0.6337, 0.6875, 0.3806, 0.6875, 0.4375, 0.5, 0.3772, 0.5625, 0.3125, 0.5, 0.625, 0.5, 0.6881, 0.5, 0.6264, 0.6192, 0.8741, 0.6875, 0.8125, 0.75, 0.6884, 0.75, 0.3806, 0.6875, 0.3125, 0.75, 0.157, 0.6875, 0.6248, 0.125, 0.625, 0.1875, 0.4034, 0.1875, 0.3908, 0.6875, 0.4283, 0.75, 0.3125, 0.75, 0.875, 0.6875, 0.875, 0.75, 0.8125, 0.75, 0.4349, 0.8125, 0.625, 0.8129, 0.4372, 0.9374, 0.6254, 0.5941, 0.3874, 0.625, 0.4116, 0.5625, 0.625, 0.4373, 0.4361, 0.5, 0.4361, 0.4376, 0.625, 0.3125, 0.625, 0.4373, 0.4374, 0.3125, 0.625, 0.0, 0.6249, 0.0625, 0.4342, 0.0, 0.6246, 0.75, 0.625, 0.8129, 0.4349, 0.8125, 0.4349, 0.8125, 0.4372, 0.9374, 0.375, 0.9354, 0.4116, 0.5625, 0.3874, 0.625, 0.1272, 0.5012, 0.4361, 0.5, 0.4116, 0.5625, 0.3125, 0.5, 0.3874, 0.625, 0.1532, 0.6875, 0.126, 0.625, 0.875, 0.5, 0.8748, 0.5625, 0.8125, 0.5, 0.6234, 0.6875, 0.6246, 0.75, 0.3908, 0.6875, 0.3874, 0.625, 0.6234, 0.6875, 0.3908, 0.6875, 0.625, 0.1875, 0.4367, 0.25, 0.4122, 0.1875, 0.6248, 0.125, 0.625, 0.1875, 0.4122, 0.1875, 0.625, 0.9383, 0.6259, 1.0, 0.4373, 0.9375, 0.408, 0.6875, 0.4358, 0.75, 0.3125, 0.75, 0.3812, 0.5625, 0.1258, 0.625, 0.1307, 0.5625, 0.6245, 0.5625, 0.6231, 0.625, 0.3812, 0.5625, 0.625, 0.0625, 0.6249, 0.125, 0.4383, 0.0001842, 0.4374, 0.4375, 0.375, 0.4375, 0.375, 0.3131, 0.625, 0.9383, 0.4373, 0.9375, 0.4342, 0.8125, 0.4323, 0.5, 0.3812, 0.5625, 0.3125, 0.5, 0.1881, 0.5, 0.3812, 0.5625, 0.1307, 0.5625, 0.1258, 0.625, 0.408, 0.6875, 0.1256, 0.7494, 0.875, 0.5, 0.875, 0.5625, 0.8125, 0.5, 0.408, 0.6875, 0.3125, 0.75, 0.1875, 0.75, 0.625, 0.1875, 0.4276, 0.25, 0.394, 0.1875, 0.6249, 0.125, 0.625, 0.1875, 0.394, 0.1875, 0.3773, 0.6875, 0.436, 0.75, 0.3125, 0.75, 0.6245, 0.9375, 0.4336, 1.0, 0.4375, 0.9376, 0.624, 0.5625, 0.6253, 0.625, 0.371, 0.5625, 0.625, 0.0625, 0.6248, 0.125, 0.4106, 0.0625, 0.6258, 0.75, 0.625, 0.812, 0.4353, 0.8125, 0.371, 0.5625, 0.378, 0.625, 0.1343, 0.5625, 0.4304, 0.5, 0.371, 0.5625, 0.3125, 0.5, 0.875, 0.5, 0.875, 0.5625, 0.8125, 0.5, 0.3773, 0.6875, 0.3125, 0.75, 0.1876, 0.75, 0.6225, 0.6875, 0.6258, 0.75, 0.436, 0.75, 0.4372, 0.3123, 0.625, 0.4373, 0.4373, 0.4375, 0.625, 0.1875, 0.428, 0.25, 0.3826, 0.1875, 0.6248, 0.125, 0.625, 0.1875, 0.3826, 0.1875, 0.6258, 0.5625, 0.6249, 0.6405, 0.3947, 0.5625, 0.375, 0.3125, 0.4373, 0.3125, 0.375, 0.437, 0.4378, 0.7498, 0.3458, 0.7492, 0.3756, 0.6252, 0.4375, 0.8126, 0.375, 0.9374, 0.3743, 0.7777, 0.4378, 0.7498, 0.6253, 0.8125, 0.4375, 0.8126, 0.625, 0.9372, 0.4374, 0.9375, 0.4375, 0.8126, 0.312, 0.5, 0.3947, 0.5625, 0.1647, 0.5625, 0.4303, 0.5, 0.3947, 0.5625, 0.312, 0.5, 0.875, 0.5, 0.8721, 0.5625, 0.8125, 0.5, 0.3756, 0.6252, 0.3458, 0.7492, 0.1258, 0.625, 0.625, 0.4377, 0.4373, 0.4375, 0.4373, 0.3125, 0.6249, 0.125, 0.625, 0.1875, 0.3981, 0.1875, 0.625, 0.1716, 0.625, 0.25, 0.4313, 0.25, 0.625, 0.8126, 0.4375, 0.9374, 0.4375, 0.8125, 0.438, 0.0004347, 0.625, 0.1716, 0.3647, 0.125, 0.3647, 0.125, 0.625, 0.1716, 0.4177, 0.1875, 0.375, 0.3134, 0.4373, 0.4375, 0.375, 0.4798, 0.4371, 0.6755, 0.3749, 0.7478, 0.3746, 0.625, 0.875, 0.5, 0.875, 0.5784, 0.8125, 0.5, 0.3749, 0.7478, 0.3125, 0.75, 0.1881, 0.75, 0.6251, 0.1875, 0.625, 0.25, 0.4318, 0.25, 0.408, 0.6875, 0.4325, 0.75, 0.3125, 0.75, 0.625, 0.0, 0.625, 0.09772, 0.4378, -0.0001809, 0.625, 0.5003, 0.3924, 0.6155, 0.4381, 0.5, 0.625, 0.75, 0.625, 0.8125, 0.4325, 0.75, 0.4375, 0.8125, 0.375, 0.9372, 0.375, 0.8125, 0.3753, 0.5013, 0.3924, 0.6155, 0.1311, 0.5625, 0.875, 0.5, 0.8743, 0.5625, 0.8125, 0.5, 0.408, 0.6875, 0.3125, 0.75, 0.1878, 0.75, 0.63, 0.6533, 0.408, 0.6875, 0.3924, 0.6155, 0.4374, 0.3126, 0.625, 0.4374, 0.4375, 0.4375, 0.388, 0.125, 0.6251, 0.1875, 0.3969, 0.1875, 0.6254, 0.1875, 0.625, 0.25, 0.4318, 0.25, 0.625, 0.4375, 0.625, 0.5009, 0.4319, 0.5, 0.625, 0.8125, 0.4375, 0.9375, 0.4375, 0.8125, 0.625, 0.4375, 0.4319, 0.5, 0.4375, 0.4375, 0.4055, 0.0625, 0.6243, 0.08339, 0.3658, 0.125, 0.625, 0.0, 0.6243, 0.08339, 0.4324, 0.0, 0.4375, 0.4375, 0.375, 0.4375, 0.375, 0.3127, 0.625, 0.5009, 0.4377, 0.5916, 0.4319, 0.5, 0.4319, 0.5, 0.4377, 0.5916, 0.3786, 0.5951, 0.4377, 0.5916, 0.4071, 0.6875, 0.3786, 0.5951, 0.625, 0.75, 0.625, 0.8125, 0.4379, 0.75, 0.3786, 0.5951, 0.1341, 0.625, 0.1511, 0.5625, 0.4319, 0.5, 0.3786, 0.5951, 0.3125, 0.5, 0.875, 0.5, 0.864, 0.5625, 0.8125, 0.5, 0.6228, 0.6635, 0.4071, 0.6875, 0.4377, 0.5916, 0.6243, 0.08339, 0.6254, 0.1875, 0.3797, 0.1875, 0.6238, 0.1783, 0.625, 0.25, 0.4325, 0.25, 0.4242, 0.6858, 0.4324, 0.75, 0.3125, 0.75, 0.8738, 0.6875, 0.875, 0.75, 0.8125, 0.75, 0.625, 0.0, 0.625, 0.0625, 0.4316, 0.0, 0.625, 0.5, 0.4437, 0.625, 0.4374, 0.5, 0.375, 0.8125, 0.4375, 0.8125, 0.375, 0.9375, 0.625, 0.8127, 0.4375, 0.9375, 0.4375, 0.8125, 0.3126, 0.5, 0.3749, 0.5013, 0.1873, 0.4997, 0.875, 0.5, 0.8742, 0.5717, 0.8125, 0.5, 0.6216, 0.6803, 0.4242, 0.6858, 0.4437, 0.625, 0.3809, 0.6875, 0.4315, 0.75, 0.3125, 0.75, 0.8758, 0.6875, 0.875, 0.75, 0.8125, 0.75, 0.3809, 0.6875, 0.1876, 0.75, 0.1525, 0.6875, 0.6236, 0.4375, 0.4365, 0.5, 0.4352, 0.4376, 0.3929, 0.1875, 0.6257, 0.25, 0.4325, 0.25, 0.6251, 0.0625, 0.6253, 0.125, 0.4109, 0.125, 0.625, 0.0, 0.6251, 0.0625, 0.4319, 0.0, 0.6257, 0.25, 0.625, 0.3122, 0.4375, 0.3125, 0.625, 0.5, 0.4147, 0.5625, 0.4365, 0.5, 0.6299, 0.5895, 0.3809, 0.6875, 0.3855, 0.625, 0.625, 0.75, 0.625, 0.8125, 0.4315, 0.75, 0.4365, 0.5, 0.4147, 0.5625, 0.3125, 0.5, 0.875, 0.5, 0.8747, 0.5625, 0.8128, 0.5, 0.3809, 0.6875, 0.3125, 0.75, 0.1876, 0.75, 0.3855, 0.625, 0.3809, 0.6875, 0.1263, 0.625, 0.3953, 0.6875, 0.4317, 0.75, 0.3124, 0.75, 0.8751, 0.6875, 0.875, 0.75, 0.8125, 0.75, 0.4374, 0.8125, 0.625, 0.8125, 0.4375, 0.9374, 0.625, 0.0, 0.6251, 0.0625, 0.4339, 0.0, 0.6254, 0.25, 0.625, 0.3124, 0.4374, 0.3125, 0.6253, 0.5, 0.3725, 0.5625, 0.4351, 0.5, 0.4375, 0.9374, 0.375, 0.9375, 0.375, 0.8126, 0.3725, 0.5625, 0.3746, 0.625, 0.1725, 0.625, 0.3125, 0.5, 0.3725, 0.5625, 0.1882, 0.5, 0.4351, 0.5, 0.3725, 0.5625, 0.3125, 0.5, 0.875, 0.5, 0.874, 0.5625, 0.8126, 0.5, 0.3746, 0.625, 0.3953, 0.6875, 0.1725, 0.625, 0.625, 0.8125, 0.625, 0.9375, 0.4375, 0.9374, 0.6253, 0.625, 0.3953, 0.6875, 0.3746, 0.625, 0.625, 0.4375, 0.6265, 0.5, 0.4356, 0.4375, 0.4137, 0.6875, 0.4339, 0.75, 0.3128, 0.75, 0.6257, 0.9375, 0.4344, 1.0, 0.4375, 0.9374, 0.4373, 0.8125, 0.625, 0.8125, 0.6257, 0.9375, 0.4137, 0.6875, 0.6257, 0.75, 0.4339, 0.75, 0.6201, 0.5625, 0.3828, 0.625, 0.3594, 0.5625, 0.3669, 0.0625, 0.625, 0.06474, 0.399, 0.1789, 0.6245, 0.0, 0.625, 0.06474, 0.4344, 0.0, 0.6254, 0.25, 0.625, 0.3126, 0.4374, 0.3128, 0.6257, 0.75, 0.625, 0.8125, 0.4373, 0.8125, 0.375, 0.8122, 0.4375, 0.9374, 0.375, 0.9375, 0.3594, 0.5625, 0.3828, 0.625, 0.1892, 0.4993, 0.3125, 0.5, 0.3594, 0.5625, 0.1892, 0.4993, 0.4286, 0.5, 0.3594, 0.5625, 0.3125, 0.5, 0.125, 0.5, 0.1892, 0.4993, 0.125, 0.5724, 0.1875, 0.7503, 0.125, 0.75, 0.125, 0.6875, 0.1892, 0.4993, 0.4137, 0.6875, 0.1875, 0.7503, 0.6253, 0.4375, 0.625, 0.5, 0.439, 0.5001, 0.625, 0.9378, 0.6236, 1.0, 0.4374, 0.9375, 0.4009, 0.6884, 0.438, 0.75, 0.3125, 0.75, 0.6253, 0.4375, 0.439, 0.5001, 0.434, 0.4373, 0.4374, 0.3125, 0.625, 0.3131, 0.434, 0.4373, 0.4376, 0.1852, 0.375, 0.2466, 0.4135, 0.06807, 0.434, 0.4373, 0.439, 0.5001, 0.374, 0.5025, 0.438, 0.75, 0.6252, 0.8125, 0.4354, 0.8125, 0.625, 0.9378, 0.4374, 0.9375, 0.4354, 0.8125, 0.1877, 0.5, 0.374, 0.5025, 0.1235, 0.5034, 0.1874, 0.7499, 0.125, 0.75, 0.1425, 0.6728, 0.1425, 0.6728, 0.4009, 0.6884, 0.1874, 0.7499, 0.625, 0.5, 0.6875, 0.5, 0.6258, 0.6894, 0.4009, 0.6884, 0.3125, 0.75, 0.1874, 0.7499, 0.6258, 0.6894, 0.6248, 0.75, 0.438, 0.75, 0.3818, 0.6875, 0.4353, 0.7499, 0.3125, 0.75, 0.6255, 0.8123, 0.4375, 0.9377, 0.4347, 0.8125, 0.4379, 0.2483, 0.375, 0.2475, 0.3878, 0.06869, 0.624, 0.502, 0.4074, 0.5806, 0.4325, 0.5, 0.4347, 0.8125, 0.4375, 0.9377, 0.375, 0.9385, 0.4353, 0.7499, 0.6255, 0.8123, 0.4347, 0.8125, 0.4325, 0.5, 0.4074, 0.5806, 0.3125, 0.5, 0.4074, 0.5806, 0.3818, 0.6875, 0.1189, 0.679, 0.6256, 0.9375, 0.6244, 1.0, 0.4375, 0.9377, 0.6255, 0.8123, 0.6256, 0.9375, 0.4375, 0.9377, 0.4375, 0.3125, 0.625, 0.4374, 0.4375, 0.4375, 0.6159, 0.1875, 0.625, 0.25, 0.4355, 0.25, 0.3814, 0.125, 0.3757, 0.0625, 0.6246, 0.0625, 0.6252, 0.125, 0.6247, 0.6875, 0.8749, 0.6875, 0.6875, 0.75, 0.1493, 0.5625, 0.3783, 0.625, 0.1249, 0.625, 0.3663, 0.6875, 0.6251, 0.75, 0.4215, 0.75, 0.3766, 0.5625, 0.6262, 0.625, 0.3783, 0.625, 0.4365, 0.4375, 0.6226, 0.5, 0.4386, 0.5, 0.6272, 0.3125, 0.625, 0.4373, 0.4365, 0.4375, 0.6159, 0.1875, 0.3358, 0.1875, 0.3814, 0.125, 0.6252, 0.125, 0.432, 0.0, 0.625, 0.0, 0.6246, 0.0625, 0.4358, 0.8128, 0.4215, 0.75, 0.6251, 0.75, 0.625, 0.8125, 0.4355, 0.25, 0.625, 0.25, 0.6272, 0.3125, 0.4386, 0.5, 0.6226, 0.5, 0.3766, 0.5625, 0.3783, 0.625, 0.6262, 0.625, 0.3663, 0.6875, 0.1493, 0.5625, 0.1871, 0.5, 0.3125, 0.5, 0.3766, 0.5625, 0.375, 0.9384, 0.4376, 0.9375, 0.432, 1.0, 0.375, 0.9384, 0.4358, 0.8128, 0.4376, 0.9375, 0.125, 0.5, 0.1871, 0.5, 0.1493, 0.5625, 0.1365, 0.6875, 0.1866, 0.75, 0.125, 0.75, 0.1249, 0.625, 0.3783, 0.625, 0.1365, 0.6875, 0.1866, 0.75, 0.1365, 0.6875, 0.3663, 0.6875, 0.3125, 0.75, 0.6226, 0.5, 0.6877, 0.5, 0.6195, 0.5625, 0.6247, 0.6875, 0.6875, 0.75, 0.6251, 0.75, 0.625, 0.9375, 0.4376, 0.9375, 0.4358, 0.8128, 0.625, 0.8125, 0.4375, 0.5, 0.437, 0.4375, 0.625, 0.4369, 0.625, 0.5, 0.625, 1.0, 0.4371, 1.0, 0.4376, 0.9375, 0.625, 0.9375, 0.6337, 0.6875, 0.625, 0.75, 0.4326, 0.75, 0.3772, 0.5625, 0.4375, 0.5, 0.625, 0.5, 0.6264, 0.6192, 0.157, 0.6875, 0.3125, 0.75, 0.1479, 0.75, 0.6261, 0.3125, 0.625, 0.4369, 0.4349, 0.3125, 0.4371, 0.0008029, 0.6248, 0.125, 0.3816, 0.125, 0.4371, 0.0008029, 0.625, 0.0, 0.6245, 0.0625, 0.375, 0.0625, 0.4371, 0.0008029, 0.3816, 0.125, 0.3816, 0.125, 0.6248, 0.125, 0.4034, 0.1875, 0.4359, 0.25, 0.625, 0.25, 0.6261, 0.3125, 0.625, 0.8134, 0.4377, 0.8126, 0.4326, 0.75, 0.625, 0.75, 0.4376, 0.9375, 0.375, 0.9771, 0.375, 0.8125, 0.4377, 0.8126, 0.4326, 0.75, 0.4377, 0.8126, 0.375, 0.8125, 0.375, 0.9771, 0.4376, 0.9375, 0.4371, 1.0, 0.1189, 0.625, 0.1303, 0.5625, 0.3772, 0.5625, 0.385, 0.625, 0.3772, 0.5625, 0.1303, 0.5625, 0.1864, 0.5, 0.3125, 0.5, 0.125, 0.5, 0.1864, 0.5, 0.1303, 0.5625, 0.157, 0.6875, 0.1189, 0.625, 0.385, 0.625, 0.3806, 0.6875, 0.8125, 0.5, 0.875, 0.5625, 0.6881, 0.5, 0.6337, 0.6875, 0.6884, 0.75, 0.625, 0.75, 0.625, 0.9375, 0.4376, 0.9375, 0.4377, 0.8126, 0.625, 0.8134, 0.625, 1.0, 0.4342, 1.0, 0.4372, 0.9374, 0.625, 0.9375, 0.385, 0.625, 0.6264, 0.6192, 0.6337, 0.6875, 0.4034, 0.1875, 0.625, 0.1875, 0.4359, 0.25, 0.625, 0.1875, 0.625, 0.25, 0.4367, 0.25, 0.625, 0.4373, 0.625, 0.5, 0.4361, 0.5, 0.3831, 0.125, 0.4319, 0.0625, 0.6249, 0.0625, 0.6248, 0.125, 0.1272, 0.5012, 0.3874, 0.625, 0.126, 0.625, 0.3908, 0.6875, 0.6246, 0.75, 0.4283, 0.75, 0.4374, 0.3125, 0.4367, 0.25, 0.625, 0.25, 0.625, 0.3125, 0.4342, 0.0, 0.6249, 0.0625, 0.4319, 0.0625, 0.4122, 0.1875, 0.4367, 0.25, 0.375, 0.25, 0.3831, 0.125, 0.6248, 0.125, 0.4122, 0.1875, 0.4374, 0.3125, 0.625, 0.4373, 0.4361, 0.4376, 0.375, 0.3113, 0.375, 0.25, 0.4367, 0.25, 0.4374, 0.3125, 0.4374, 0.3125, 0.4361, 0.4376, 0.375, 0.3113, 0.4116, 0.5625, 0.4361, 0.5, 0.625, 0.5, 0.6254, 0.5941, 0.4116, 0.5625, 0.1272, 0.5012, 0.1863, 0.5, 0.3125, 0.5, 0.4283, 0.75, 0.6246, 0.75, 0.4349, 0.8125, 0.375, 0.9354, 0.4372, 0.9374, 0.4342, 1.0, 0.125, 0.5625, 0.1272, 0.5012, 0.126, 0.625, 0.1532, 0.6875, 0.1896, 0.75, 0.125, 0.75, 0.625, 0.5, 0.6877, 0.5, 0.6254, 0.5941, 0.6234, 0.6875, 0.6879, 0.75, 0.6246, 0.75, 0.1896, 0.75, 0.1532, 0.6875, 0.3908, 0.6875, 0.3125, 0.75, 0.625, 0.5, 0.4323, 0.5, 0.4374, 0.4375, 0.625, 0.4371, 0.3874, 0.625, 0.3908, 0.6875, 0.1532, 0.6875, 0.4372, 0.9374, 0.625, 0.8129, 0.625, 0.9375, 0.3874, 0.625, 0.6254, 0.5941, 0.6234, 0.6875, 0.625, 0.1875, 0.625, 0.25, 0.4276, 0.25, 0.6251, 0.75, 0.4358, 0.75, 0.408, 0.6875, 0.6263, 0.6875, 0.1256, 0.7494, 0.408, 0.6875, 0.1875, 0.75, 0.4342, 0.8125, 0.6244, 0.8125, 0.625, 0.9383, 0.625, 0.4371, 0.4374, 0.4375, 0.4371, 0.3125, 0.625, 0.3125, 0.3812, 0.5625, 0.6231, 0.625, 0.3819, 0.625, 0.4371, 0.3125, 0.4276, 0.25, 0.625, 0.25, 0.625, 0.3125, 0.4383, 0.0001842, 0.6249, 0.125, 0.382, 0.125, 0.6259, 0.0, 0.625, 0.0625, 0.4383, 0.0001842, 0.375, -1.479e-05, 0.4383, 0.0001842, 0.382, 0.125, 0.382, 0.125, 0.6249, 0.125, 0.394, 0.1875, 0.6245, 0.5625, 0.3812, 0.5625, 0.4323, 0.5, 0.625, 0.5, 0.4371, 0.3125, 0.4374, 0.4375, 0.375, 0.3131, 0.4276, 0.25, 0.4371, 0.3125, 0.375, 0.3131, 0.375, 0.4375, 0.4374, 0.4375, 0.4323, 0.5, 0.6263, 0.6875, 0.408, 0.6875, 0.3819, 0.625, 0.6231, 0.625, 0.6244, 0.8125, 0.4342, 0.8125, 0.4358, 0.75, 0.6251, 0.75, 0.4383, 1.0, 0.375, 1.0, 0.375, 0.9375, 0.4373, 0.9375, 0.625, 0.5, 0.4304, 0.5, 0.4373, 0.4375, 0.625, 0.4373, 0.375, 0.9375, 0.4342, 0.8125, 0.4373, 0.9375, 0.3812, 0.5625, 0.3819, 0.625, 0.1258, 0.625, 0.1881, 0.5, 0.3125, 0.5, 0.3812, 0.5625, 0.125, 0.5, 0.1881, 0.5, 0.1307, 0.5625, 0.625, 0.5, 0.6879, 0.5, 0.6245, 0.5625, 0.1258, 0.625, 0.3819, 0.625, 0.408, 0.6875, 0.4373, 0.9375, 0.6259, 1.0, 0.4383, 1.0, 0.625, 0.1875, 0.625, 0.25, 0.428, 0.25, 0.4106, 0.0625, 0.4336, 0.0, 0.6252, 0.0, 0.625, 0.0625, 0.1681, 0.6875, 0.3773, 0.6875, 0.1876, 0.75, 0.1343, 0.5625, 0.378, 0.625, 0.1248, 0.625, 0.4353, 0.8125, 0.625, 0.812, 0.4375, 0.9376, 0.3773, 0.6875, 0.6225, 0.6875, 0.436, 0.75, 0.371, 0.5625, 0.6253, 0.625, 0.378, 0.625, 0.4372, 0.3123, 0.625, 0.3125, 0.625, 0.4373, 0.4106, 0.0625, 0.6248, 0.125, 0.384, 0.125, 0.4372, 0.3123, 0.428, 0.25, 0.625, 0.25, 0.625, 0.3125, 0.384, 0.125, 0.6248, 0.125, 0.3826, 0.1875, 0.375, 0.4375, 0.375, 0.3121, 0.4372, 0.3123, 0.4373, 0.4375, 0.428, 0.25, 0.4372, 0.3123, 0.375, 0.3121, 0.375, 0.4375, 0.4373, 0.4375, 0.4304, 0.5, 0.624, 0.5625, 0.371, 0.5625, 0.4304, 0.5, 0.625, 0.5, 0.6225, 0.6875, 0.3773, 0.6875, 0.378, 0.625, 0.6253, 0.625, 0.371, 0.5625, 0.1343, 0.5625, 0.1871, 0.5, 0.3125, 0.5, 0.436, 0.75, 0.6258, 0.75, 0.4353, 0.8125, 0.4353, 0.8125, 0.4375, 0.9376, 0.375, 0.9374, 0.375, 0.9374, 0.4375, 0.9376, 0.4336, 1.0, 0.625, 0.812, 0.6245, 0.9375, 0.4375, 0.9376, 0.1681, 0.6875, 0.1248, 0.625, 0.378, 0.625, 0.3773, 0.6875, 0.125, 0.5, 0.1871, 0.5, 0.1343, 0.5625, 0.1681, 0.6875, 0.1876, 0.75, 0.125, 0.75, 0.625, 0.5, 0.4303, 0.5, 0.4373, 0.4375, 0.625, 0.4377, 0.625, 0.5, 0.6877, 0.5, 0.624, 0.5625, 0.6245, 0.9375, 0.6252, 1.0, 0.4336, 1.0, 0.625, 0.1875, 0.625, 0.25, 0.4294, 0.25, 0.625, 1.0, 0.4377, 1.0, 0.4374, 0.9375, 0.625, 0.9372, 0.4378, 0.7498, 0.6249, 0.6405, 0.6262, 0.75, 0.4373, 0.3125, 0.4294, 0.25, 0.625, 0.25, 0.625, 0.3125, 0.1255, 0.7493, 0.3458, 0.7492, 0.1876, 0.75, 0.6253, 0.8125, 0.625, 0.9372, 0.4375, 0.8126, 0.3947, 0.5625, 0.6249, 0.6405, 0.3756, 0.6252, 0.625, 0.3125, 0.625, 0.4377, 0.4373, 0.3125, 0.4377, 0.0004277, 0.6249, 0.125, 0.3764, 0.125, 0.4377, 0.0004277, 0.625, 0.0007708, 0.6249, 0.125, 0.375, 0.0006738, 0.4377, 0.0004277, 0.3764, 0.125, 0.3764, 0.125, 0.6249, 0.125, 0.3981, 0.1875, 0.6258, 0.5625, 0.3947, 0.5625, 0.4303, 0.5, 0.625, 0.5, 0.4294, 0.25, 0.4373, 0.3125, 0.375, 0.3125, 0.375, 0.437, 0.4373, 0.4375, 0.4303, 0.5, 0.4373, 0.3125, 0.4373, 0.4375, 0.375, 0.437, 0.4377, 1.0, 0.375, 1.0, 0.375, 0.9374, 0.4374, 0.9375, 0.3756, 0.6252, 0.6249, 0.6405, 0.4378, 0.7498, 0.4378, 0.7498, 0.6262, 0.75, 0.6253, 0.8125, 0.4378, 0.7498, 0.4375, 0.8126, 0.3743, 0.7777, 0.1258, 0.625, 0.1647, 0.5625, 0.3947, 0.5625, 0.3756, 0.6252, 0.4375, 0.8126, 0.4374, 0.9375, 0.375, 0.9374, 0.6254, 0.499, 0.4381, 0.4993, 0.4373, 0.4375, 0.625, 0.4377, 0.125, 0.5, 0.1875, 0.5, 0.1647, 0.5625, 0.1875, 0.5, 0.312, 0.5, 0.1647, 0.5625, 0.1258, 0.625, 0.3458, 0.7492, 0.1255, 0.7493, 0.625, 0.5, 0.6873, 0.5, 0.6258, 0.5625, 0.3981, 0.1875, 0.625, 0.1875, 0.4294, 0.25, 0.625, 0.75, 0.4379, 0.75, 0.4371, 0.6755, 0.6241, 0.6424, 0.625, 1.0, 0.438, 1.0, 0.4375, 0.9374, 0.625, 0.9375, 0.1255, 0.625, 0.1188, 0.5625, 0.375, 0.4798, 0.3746, 0.625, 0.1257, 0.7493, 0.3749, 0.7478, 0.1881, 0.75, 0.4371, 0.6755, 0.4381, 0.4993, 0.6254, 0.499, 0.6241, 0.6424, 0.625, 0.4377, 0.4373, 0.4375, 0.4373, 0.3125, 0.625, 0.3125, 0.4373, 0.3125, 0.4313, 0.25, 0.625, 0.25, 0.625, 0.3125, 0.4177, 0.1875, 0.625, 0.1716, 0.4313, 0.25, 0.438, 0.0004347, 0.625, 0.0007165, 0.625, 0.1716, 0.375, 0.0006732, 0.438, 0.0004347, 0.3647, 0.125, 0.4371, 0.6755, 0.3746, 0.625, 0.375, 0.4798, 0.4381, 0.4993, 0.375, 0.3134, 0.4373, 0.3125, 0.4373, 0.4375, 0.4313, 0.25, 0.4373, 0.3125, 0.375, 0.3134, 0.375, 0.4798, 0.4373, 0.4375, 0.4381, 0.4993, 0.4375, 0.8125, 0.4379, 0.75, 0.625, 0.75, 0.625, 0.8126, 0.4371, 0.6755, 0.4379, 0.75, 0.3749, 0.7478, 0.375, 0.9369, 0.375, 0.8125, 0.4375, 0.8125, 0.4375, 0.9374, 0.375, 0.8125, 0.3749, 0.7478, 0.4379, 0.75, 0.4375, 0.8125, 0.438, 1.0, 0.375, 1.0, 0.375, 0.9369, 0.4375, 0.9374, 0.1257, 0.7493, 0.1255, 0.625, 0.3746, 0.625, 0.3749, 0.7478, 0.125, 0.5, 0.1884, 0.5, 0.1188, 0.5625, 0.1884, 0.5, 0.375, 0.4798, 0.1188, 0.5625, 0.625, 0.5003, 0.4381, 0.5, 0.4375, 0.4375, 0.625, 0.4374, 0.6241, 0.6424, 0.6876, 0.75, 0.625, 0.75, 0.625, 0.8126, 0.625, 0.9375, 0.4375, 0.9374, 0.625, 0.75, 0.4325, 0.75, 0.408, 0.6875, 0.63, 0.6533, 0.4378, 1.0, 0.4375, 0.9375, 0.625, 0.9375, 0.625, 1.0, 0.4374, 0.3126, 0.4318, 0.25, 0.625, 0.25, 0.625, 0.3125, 0.1248, 0.7504, 0.408, 0.6875, 0.1878, 0.75, 0.1311, 0.5625, 0.3924, 0.6155, 0.1271, 0.625, 0.625, 0.5003, 0.63, 0.6533, 0.3924, 0.6155, 0.4374, 0.3126, 0.625, 0.3125, 0.625, 0.4374, 0.4378, -0.0001809, 0.625, 0.09772, 0.388, 0.125, 0.375, -0.0004011, 0.4378, -0.0001809, 0.388, 0.125, 0.4381, 0.5, 0.3753, 0.5013, 0.375, 0.4375, 0.4375, 0.4375, 0.4318, 0.25, 0.4374, 0.3126, 0.375, 0.3128, 0.4375, 0.4375, 0.375, 0.4375, 0.375, 0.3128, 0.4374, 0.3126, 0.4378, 1.0, 0.375, 1.0, 0.375, 0.9372, 0.4375, 0.9375, 0.3753, 0.5013, 0.4381, 0.5, 0.3924, 0.6155, 0.4325, 0.75, 0.4375, 0.8125, 0.375, 0.8125, 0.4325, 0.75, 0.625, 0.8125, 0.4375, 0.8125, 0.1311, 0.5625, 0.1878, 0.5, 0.3125, 0.5, 0.3753, 0.5013, 0.4375, 0.8125, 0.4375, 0.9375, 0.375, 0.9372, 0.408, 0.6875, 0.1248, 0.7504, 0.1271, 0.625, 0.3924, 0.6155, 0.125, 0.5, 0.1878, 0.5, 0.1311, 0.5625, 0.63, 0.6533, 0.6875, 0.75, 0.625, 0.75, 0.4375, 0.9375, 0.4375, 0.8125, 0.625, 0.8125, 0.625, 0.9375, 0.625, 0.75, 0.4379, 0.75, 0.4071, 0.6875, 0.6228, 0.6635, 0.3969, 0.1875, 0.6251, 0.1875, 0.4318, 0.25, 0.388, 0.125, 0.625, 0.09772, 0.6251, 0.1875, 0.4324, 1.0, 0.4375, 0.9375, 0.625, 0.9375, 0.625, 1.0, 0.4375, 0.4375, 0.4375, 0.3125, 0.625, 0.3125, 0.625, 0.4375, 0.625, 0.5009, 0.6228, 0.6635, 0.4377, 0.5916, 0.4375, 0.3125, 0.4318, 0.25, 0.625, 0.25, 0.625, 0.3125, 0.4324, 0.0, 0.6243, 0.08339, 0.4055, 0.0625, 0.3658, 0.125, 0.6243, 0.08339, 0.3797, 0.1875, 0.375, 0.9372, 0.375, 0.7764, 0.4375, 0.8125, 0.4375, 0.9375, 0.375, 0.3127, 0.4375, 0.3125, 0.4375, 0.4375, 0.4318, 0.25, 0.4375, 0.3125, 0.375, 0.3127, 0.375, 0.4375, 0.4375, 0.4375, 0.4319, 0.5, 0.4071, 0.6875, 0.4379, 0.75, 0.375, 0.7764, 0.1511, 0.5625, 0.1877, 0.5, 0.3125, 0.5, 0.3786, 0.5951, 0.4379, 0.75, 0.4375, 0.8125, 0.375, 0.7764, 0.4379, 0.75, 0.625, 0.8125, 0.4375, 0.8125, 0.375, 0.9372, 0.4375, 0.9375, 0.4324, 1.0, 0.3486, 0.75, 0.1878, 0.75, 0.1651, 0.6875, 0.4071, 0.6875, 0.125, 0.5, 0.1877, 0.5, 0.1511, 0.5625, 0.1651, 0.6875, 0.1878, 0.75, 0.125, 0.75, 0.6228, 0.6635, 0.6875, 0.75, 0.625, 0.75, 0.4071, 0.6875, 0.1651, 0.6875, 0.1341, 0.625, 0.3786, 0.5951, 0.625, 0.5, 0.4374, 0.5, 0.4374, 0.4369, 0.625, 0.4371, 0.625, 0.8125, 0.625, 0.9375, 0.4375, 0.9375, 0.3797, 0.1875, 0.6254, 0.1875, 0.4318, 0.25, 0.625, 0.75, 0.4324, 0.75, 0.4242, 0.6858, 0.6216, 0.6803, 0.625, 1.0, 0.4316, 1.0, 0.4375, 0.9375, 0.625, 0.9375, 0.4374, 0.4369, 0.4378, 0.3125, 0.625, 0.3125, 0.625, 0.4371, 0.625, 0.5, 0.6216, 0.6803, 0.4437, 0.625, 0.4378, 0.3125, 0.4325, 0.25, 0.625, 0.25, 0.625, 0.3125, 0.4131, 0.06841, 0.625, 0.0625, 0.6238, 0.1783, 0.4316, 0.0, 0.625, 0.0625, 0.4131, 0.06841, 0.4131, 0.06841, 0.6238, 0.1783, 0.4325, 0.25, 0.375, 0.4376, 0.375, 0.3125, 0.4378, 0.3125, 0.4374, 0.4369, 0.4374, 0.5, 0.3749, 0.5013, 0.375, 0.4376, 0.4374, 0.4369, 0.4325, 0.25, 0.4378, 0.3125, 0.375, 0.3125, 0.4437, 0.625, 0.4242, 0.6858, 0.3749, 0.5013, 0.4374, 0.5, 0.4375, 0.8125, 0.4324, 0.75, 0.625, 0.75, 0.625, 0.8127, 0.1564, 0.6852, 0.1873, 0.4997, 0.3749, 0.5013, 0.4242, 0.6858, 0.4324, 0.75, 0.4375, 0.8125, 0.375, 0.8125, 0.375, 0.9375, 0.4375, 0.9375, 0.4316, 1.0, 0.4375, 0.8125, 0.4375, 0.9375, 0.375, 0.9375, 0.3125, 0.75, 0.1875, 0.75, 0.1564, 0.6852, 0.4242, 0.6858, 0.125, 0.4989, 0.1873, 0.4997, 0.1564, 0.6852, 0.1564, 0.6852, 0.1875, 0.75, 0.125, 0.75, 0.625, 0.5, 0.6879, 0.5, 0.6216, 0.6803, 0.6216, 0.6803, 0.6877, 0.75, 0.625, 0.75, 0.625, 0.75, 0.4315, 0.75, 0.3809, 0.6875, 0.6219, 0.6875, 0.625, 0.8127, 0.625, 0.9375, 0.4375, 0.9375, 0.625, 1.0, 0.4319, 1.0, 0.4375, 0.9376, 0.625, 0.9375, 0.4375, 0.9376, 0.375, 0.9374, 0.375, 0.8125, 0.4375, 0.8125, 0.4147, 0.5625, 0.6299, 0.5895, 0.3855, 0.625, 0.4375, 0.3125, 0.625, 0.3122, 0.4352, 0.4376, 0.3842, 0.0625, 0.6251, 0.0625, 0.4109, 0.125, 0.4319, 0.0, 0.6251, 0.0625, 0.3842, 0.0625, 0.4375, 0.3125, 0.4352, 0.4376, 0.375, 0.313, 0.4325, 0.25, 0.4375, 0.3125, 0.375, 0.313, 0.4325, 0.25, 0.6257, 0.25, 0.4375, 0.3125, 0.625, 0.3122, 0.6236, 0.4375, 0.4352, 0.4376, 0.625, 0.5, 0.6299, 0.5895, 0.4147, 0.5625, 0.4375, 0.8125, 0.625, 0.8125, 0.4375, 0.9376, 0.4315, 0.75, 0.625, 0.8125, 0.4375, 0.8125, 0.1263, 0.625, 0.181, 0.5625, 0.4147, 0.5625, 0.3855, 0.625, 0.4315, 0.75, 0.4375, 0.8125, 0.375, 0.8125, 0.375, 0.9374, 0.4375, 0.9376, 0.4319, 1.0, 0.4147, 0.5625, 0.181, 0.5625, 0.188, 0.5, 0.3125, 0.5, 0.125, 0.5, 0.188, 0.5, 0.181, 0.5625, 0.1525, 0.6875, 0.1876, 0.75, 0.125, 0.75, 0.1263, 0.625, 0.3809, 0.6875, 0.1525, 0.6875, 0.6241, 0.1875, 0.3929, 0.1875, 0.4109, 0.125, 0.6253, 0.125, 0.4375, 0.9376, 0.625, 0.8125, 0.625, 0.9375, 0.6299, 0.5895, 0.6219, 0.6875, 0.3809, 0.6875, 0.6236, 0.4375, 0.625, 0.5, 0.4365, 0.5, 0.3929, 0.1875, 0.6241, 0.1875, 0.6257, 0.25, 0.625, 0.75, 0.4317, 0.75, 0.3953, 0.6875, 0.6262, 0.6875, 0.625, 1.0, 0.4339, 1.0, 0.4375, 0.9374, 0.625, 0.9375, 0.3124, 0.75, 0.1875, 0.75, 0.1561, 0.6875, 0.3953, 0.6875, 0.4351, 0.5, 0.4356, 0.4378, 0.6252, 0.4375, 0.6253, 0.5, 0.1957, 0.5625, 0.3725, 0.5625, 0.1725, 0.625, 0.6254, 0.25, 0.4381, 0.25, 0.3841, 0.1875, 0.6239, 0.1875, 0.4374, 0.3125, 0.625, 0.3124, 0.4356, 0.4378, 0.625, 0.125, 0.3843, 0.125, 0.4062, 0.0625, 0.6251, 0.0625, 0.6239, 0.1875, 0.3841, 0.1875, 0.3843, 0.125, 0.625, 0.125, 0.4339, 0.0, 0.6251, 0.0625, 0.4062, 0.0625, 0.3746, 0.625, 0.3725, 0.5625, 0.6231, 0.5625, 0.6253, 0.625, 0.375, 0.3132, 0.4374, 0.3125, 0.4356, 0.4378, 0.4381, 0.25, 0.4374, 0.3125, 0.375, 0.3132, 0.4381, 0.25, 0.6254, 0.25, 0.4374, 0.3125, 0.625, 0.3124, 0.6252, 0.4375, 0.4356, 0.4378, 0.4374, 0.8125, 0.4317, 0.75, 0.625, 0.75, 0.625, 0.8125, 0.6253, 0.5, 0.6231, 0.5625, 0.3725, 0.5625, 0.375, 0.8126, 0.4374, 0.8125, 0.4375, 0.9374, 0.4317, 0.75, 0.4374, 0.8125, 0.375, 0.8126, 0.375, 0.9375, 0.4375, 0.9374, 0.4339, 1.0, 0.125, 0.5, 0.1882, 0.5, 0.1957, 0.5625, 0.1882, 0.5, 0.3725, 0.5625, 0.1957, 0.5625, 0.1561, 0.6875, 0.1875, 0.75, 0.125, 0.75, 0.1725, 0.625, 0.3953, 0.6875, 0.1561, 0.6875, 0.6254, 0.25, 0.4359, 0.25, 0.399, 0.1789, 0.6252, 0.1875, 0.6253, 0.625, 0.6262, 0.6875, 0.3953, 0.6875, 0.4137, 0.6875, 0.6249, 0.6875, 0.6257, 0.75, 0.1875, 0.7503, 0.4137, 0.6875, 0.3128, 0.75, 0.4373, 0.8125, 0.6257, 0.9375, 0.4375, 0.9374, 0.6201, 0.5625, 0.6259, 0.625, 0.3828, 0.625, 0.4356, 0.4375, 0.6265, 0.5, 0.4286, 0.5, 0.3594, 0.5625, 0.4286, 0.5, 0.6265, 0.5, 0.6201, 0.5625, 0.4344, 0.0, 0.625, 0.06474, 0.3669, 0.0625, 0.399, 0.1789, 0.625, 0.06474, 0.6252, 0.1875, 0.4359, 0.25, 0.4374, 0.3128, 0.375, 0.3142, 0.4359, 0.25, 0.6254, 0.25, 0.4374, 0.3128, 0.375, 0.3142, 0.4374, 0.3128, 0.4356, 0.4375, 0.125, 0.6875, 0.125, 0.5724, 0.1892, 0.4993, 0.1875, 0.7503, 0.375, 0.8122, 0.4373, 0.8125, 0.4375, 0.9374, 0.4339, 0.75, 0.4373, 0.8125, 0.375, 0.8122, 0.4339, 0.75, 0.6257, 0.75, 0.4373, 0.8125, 0.375, 0.9375, 0.4375, 0.9374, 0.4344, 1.0, 0.4137, 0.6875, 0.3828, 0.625, 0.6259, 0.625, 0.6249, 0.6875, 0.1892, 0.4993, 0.3828, 0.625, 0.4137, 0.6875, 0.6257, 0.9375, 0.6245, 1.0, 0.4344, 1.0, 0.625, 0.4375, 0.4356, 0.4375, 0.4374, 0.3128, 0.625, 0.3126, 0.4135, 0.06807, 0.4354, 0.0, 0.6236, 0.0, 0.625, 0.06829, 0.1235, 0.5034, 0.374, 0.5025, 0.1425, 0.6728, 0.6252, 0.8125, 0.625, 0.9378, 0.4354, 0.8125, 0.4009, 0.6884, 0.6258, 0.6894, 0.438, 0.75, 0.439, 0.5001, 0.6258, 0.6894, 0.4009, 0.6884, 0.4376, 0.1852, 0.625, 0.2484, 0.4376, 0.25, 0.4135, 0.06807, 0.625, 0.06829, 0.4376, 0.1852, 0.4374, 0.3125, 0.4376, 0.25, 0.625, 0.2484, 0.625, 0.3131, 0.4376, 0.1852, 0.4376, 0.25, 0.375, 0.2466, 0.375, 0.3127, 0.375, 0.2466, 0.4376, 0.25, 0.4374, 0.3125, 0.375, 0.3127, 0.4374, 0.3125, 0.434, 0.4373, 0.624, 0.502, 0.4325, 0.5, 0.4375, 0.4375, 0.625, 0.4374, 0.625, 1.0, 0.432, 1.0, 0.4376, 0.9375, 0.625, 0.9375, 0.434, 0.4373, 0.625, 0.3131, 0.6253, 0.4375, 0.625, 0.5, 0.6258, 0.6894, 0.439, 0.5001, 0.374, 0.5025, 0.439, 0.5001, 0.4009, 0.6884, 0.438, 0.75, 0.6248, 0.75, 0.6252, 0.8125, 0.375, 0.9376, 0.4374, 0.9375, 0.4354, 1.0, 0.375, 0.9376, 0.4354, 0.8125, 0.4374, 0.9375, 0.1877, 0.5, 0.3125, 0.5, 0.374, 0.5025, 0.1425, 0.6728, 0.374, 0.5025, 0.4009, 0.6884, 0.4374, 0.9375, 0.6236, 1.0, 0.4354, 1.0, 0.4376, 0.1852, 0.625, 0.06829, 0.625, 0.2484, 0.6245, 0.06274, 0.3878, 0.06869, 0.4323, 0.0, 0.6244, 0.0, 0.1261, 0.5025, 0.4074, 0.5806, 0.1189, 0.679, 0.4375, 0.9377, 0.6244, 1.0, 0.4323, 1.0, 0.4375, 0.3125, 0.625, 0.3125, 0.625, 0.4374, 0.3878, 0.06869, 0.6245, 0.06274, 0.4379, 0.2483, 0.4375, 0.3125, 0.4379, 0.2483, 0.625, 0.2486, 0.625, 0.3125, 0.375, 0.3129, 0.375, 0.2475, 0.4379, 0.2483, 0.4375, 0.3125, 0.375, 0.4375, 0.375, 0.3129, 0.4375, 0.3125, 0.4375, 0.4375, 0.375, 0.4375, 0.4375, 0.4375, 0.4325, 0.5, 0.1261, 0.5025, 0.1879, 0.5, 0.3125, 0.5, 0.4074, 0.5806, 0.4074, 0.5806, 0.4353, 0.7499, 0.3818, 0.6875, 0.4353, 0.7499, 0.6242, 0.7498, 0.6255, 0.8123, 0.375, 0.9385, 0.4375, 0.9377, 0.4323, 1.0, 0.1865, 0.75, 0.1189, 0.679, 0.3818, 0.6875, 0.3125, 0.75, 0.1189, 0.679, 0.1865, 0.75, 0.125, 0.75, 0.4353, 0.7499, 0.4074, 0.5806, 0.624, 0.502, 0.6242, 0.7498, 0.4379, 0.2483, 0.6245, 0.06274, 0.625, 0.2486])
me_cube_002.use_remesh_fix_poles = True
me_cube_002.use_remesh_preserve_attributes = False
me_cube_002.update()

# ---- objects
ob_cylinder_001 = bpy.data.objects.new('Cylinder.001', me_cylinder_001)
ob_cylinder_002 = bpy.data.objects.new('Cylinder.002', me_cylinder_002)
ob_cylinder_005 = bpy.data.objects.new('Cylinder.005', me_cylinder_005)
ob_cube = bpy.data.objects.new('Cube', me_cube_002)

# ---- transforms, parenting, visibility, modifiers, constraints
ob_cylinder_001.location = (-2.454, 5.994, -0.009949)
_m = ob_cylinder_001.modifiers.new('Array', 'ARRAY')
_m.relative_offset_displace = (0.0, -3.0, 0.0)
ob_cylinder_002.location = (-7.967, 5.994, -0.009949)
_m = ob_cylinder_002.modifiers.new('Array', 'ARRAY')
_m.relative_offset_displace = (0.0, -3.0, 0.0)
ob_cylinder_005.location = (-13.28, 5.994, -0.04873)
_m = ob_cylinder_005.modifiers.new('Array', 'ARRAY')
_m.relative_offset_displace = (0.0, -3.0, 0.0)
ob_cube.location = (-1.907, 3.057, -4.281)

# ---- collection membership
col_collection.objects.link(ob_cylinder_001)
col_collection.objects.link(ob_cylinder_002)
col_collection.objects.link(ob_cylinder_005)
col_collection.objects.link(ob_cube)

# ---- scene / render settings (as saved in the file)
scene.frame_start = 1; scene.frame_end = 250; scene.frame_set(20)
scene.render.engine = 'BLENDER_EEVEE_NEXT'
scene.cycles.sampling_pattern = 'TABULATED_SOBOL'
scene.cycles.use_light_tree = False
scene.view_settings.view_transform = 'Filmic'
bpy.context.view_layer.update()

# ---- added for rendering (the .blend has no active camera and no usable light): camera, sun
cam_auto = bpy.data.cameras.new('AutoCamera')
cam_auto.lens = 50.0
cam_auto.sensor_width = 36.0
cam_auto.clip_end = 1000.0
ob_auto_camera = bpy.data.objects.new('AutoCamera', cam_auto)
scene.collection.objects.link(ob_auto_camera)
ob_auto_camera.location = (7.5217, -15.5797, 10.3014)
ob_auto_camera.rotation_euler = (1.09748, -7.21219e-08, 0.694738)
scene.camera = ob_auto_camera
light_auto_sun = bpy.data.lights.new('AutoSun', 'SUN')
light_auto_sun.energy = 3.0
light_auto_sun.angle = 0.0523599
ob_auto_sun = bpy.data.objects.new('AutoSun', light_auto_sun)
scene.collection.objects.link(ob_auto_sun)
ob_auto_sun.rotation_euler = (0.872665, 0.174533, 0.523599)
bpy.context.view_layer.update()
